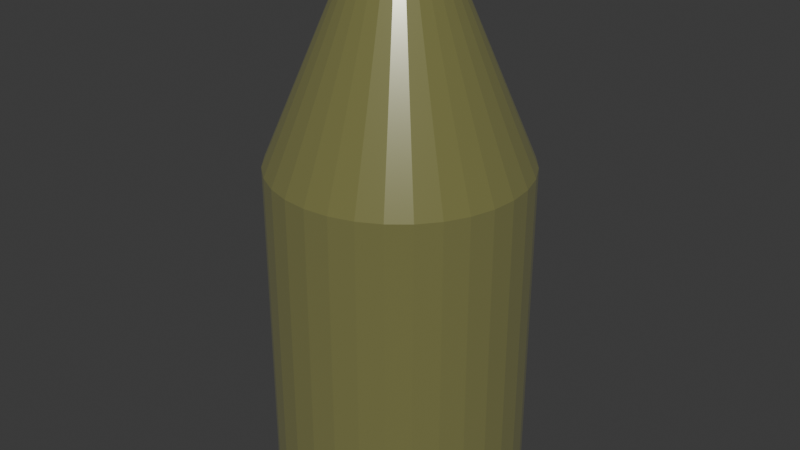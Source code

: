 # Source: Bullet.blend  (saved by Blender 4.4.32; exported with 4.5.12 LTS)
import bpy
from mathutils import Matrix  # noqa: F401  (used for matrix-valued properties, if any)

bpy.ops.wm.read_factory_settings(use_empty=True)
scene = bpy.context.scene
scene.name = 'Scene'

# ---- images (referenced by path relative to the original .blend; pixels are not part of the script)
import os
ASSET_DIR = os.environ.get("B2B_ASSET_DIR", "")  # directory of the original .blend (textures are referenced by path, not embedded)
HERE = os.path.dirname(os.path.abspath(__file__))  # packed textures are extracted next to this script under _unpacked/

def load_image(name, relpath, width, height, colorspace="sRGB"):
    """Load a texture the original file referenced (path relative to the .blend, or extracted next to this script)."""
    p = next((c for c in (os.path.join(HERE, relpath), os.path.join(ASSET_DIR, relpath)) if relpath and os.path.exists(c)), "")
    if p:
        img = bpy.data.images.load(p, check_existing=True)
        img.name = name
    else:  # same state as the original file: an image datablock whose file is absent (Cycles renders it pink)
        img = bpy.data.images.new(name, width, height)
        img.source = "FILE"
        img.filepath = "//" + (relpath or name)
    img.colorspace_settings.name = colorspace
    return img
img_bullet_uv_mesh = load_image('Bullet_uv_mesh', '_unpacked/Bullet_uv_mesh.bd9deb26.png', 1024, 1024, 'sRGB')

# ---- materials (node trees are filled in below, after node groups)
mat_material = bpy.data.materials.new('Material')
mat_material.alpha_threshold = 0.0
mat_material.use_transparent_shadow = False
mat_material.roughness = 0.5
mat_material.line_color = (0.0, 0.0, 0.0, 1.0)

# ---- material node trees
mat_material.use_nodes = True; mat_material.node_tree.nodes.clear()
_N = mat_material.node_tree.nodes; _L = mat_material.node_tree.links
n0 = _N.new('ShaderNodeBsdfPrincipled'); n0.name = 'Principled BSDF'; n0.location = (2, 223)
n0.inputs[1].default_value = 0.3
n0.inputs[2].default_value = 0.1455
n0.inputs[3].default_value = 8.95
n0.inputs[18].default_value = 0.03182
n0.inputs[28].default_value = 0.01
n1 = _N.new('ShaderNodeOutputMaterial'); n1.name = 'Material Output'; n1.location = (336, 225)
n2 = _N.new('ShaderNodeTexImage'); n2.name = '画像テクスチャ'; n2.location = (-462, 327)
n2.image = img_bullet_uv_mesh
_L.new(n0.outputs[0], n1.inputs[0])
_L.new(n2.outputs[0], n0.inputs[0])
n1.is_active_output = True

# ---- world
world_world = bpy.data.worlds.new('World'); scene.world = world_world
world_world.use_nodes = True; world_world.node_tree.nodes.clear()
_N = world_world.node_tree.nodes; _L = world_world.node_tree.links
n0 = _N.new('ShaderNodeOutputWorld'); n0.name = 'World Output'; n0.location = (300, 300)
n1 = _N.new('ShaderNodeBackground'); n1.name = 'Background'; n1.location = (10, 300)
n1.inputs[0].default_value = (0.05088, 0.05088, 0.05088, 1.0)
_L.new(n1.outputs[0], n0.inputs[0])
n0.is_active_output = True
world_world.color = (0.05088, 0.05088, 0.05088)
world_world.use_sun_shadow = False
world_world.sun_shadow_jitter_overblur = 0.0

# ---- meshes
me_bullet = bpy.data.meshes.new('Bullet')
me_bullet.from_pydata([(0.0, 1.0, -1.0), (0.0, 1.0, 1.636), (0.1951, 0.9808, -1.0), (0.1951, 0.9808, 1.636), (0.3827, 0.9239, -1.0), (0.3827, 0.9239, 1.636), (0.5556, 0.8315, -1.0), (0.5556, 0.8315, 1.636), (0.7071, 0.7071, -1.0), (0.7071, 0.7071, 1.636), (0.8315, 0.5556, -1.0), (0.8315, 0.5556, 1.636), (0.9239, 0.3827, -1.0), (0.9239, 0.3827, 1.636), (0.9808, 0.1951, -1.0), (0.9808, 0.1951, 1.636), (1.0, 0.0, -1.0), (1.0, 0.0, 1.636), (0.9808, -0.1951, -1.0), (0.9808, -0.1951, 1.636), (0.9239, -0.3827, -1.0), (0.9239, -0.3827, 1.636), (0.8315, -0.5556, -1.0), (0.8315, -0.5556, 1.636), (0.7071, -0.7071, -1.0), (0.7071, -0.7071, 1.636), (0.5556, -0.8315, -1.0), (0.5556, -0.8315, 1.636), (0.3827, -0.9239, -1.0), (0.3827, -0.9239, 1.636), (0.1951, -0.9808, -1.0), (0.1951, -0.9808, 1.636), (0.0, -1.0, -1.0), (0.0, -1.0, 1.636), (-0.1951, -0.9808, -1.0), (-0.1951, -0.9808, 1.636), (-0.3827, -0.9239, -1.0), (-0.3827, -0.9239, 1.636), (-0.5556, -0.8315, -1.0), (-0.5556, -0.8315, 1.636), (-0.7071, -0.7071, -1.0), (-0.7071, -0.7071, 1.636), (-0.8315, -0.5556, -1.0), (-0.8315, -0.5556, 1.636), (-0.9239, -0.3827, -1.0), (-0.9239, -0.3827, 1.636), (-0.9808, -0.1951, -1.0), (-0.9808, -0.1951, 1.636), (-1.0, 0.0, -1.0), (-1.0, 0.0, 1.636), (-0.9808, 0.1951, -1.0), (-0.9808, 0.1951, 1.636), (-0.9239, 0.3827, -1.0), (-0.9239, 0.3827, 1.636), (-0.8315, 0.5556, -1.0), (-0.8315, 0.5556, 1.636), (-0.7071, 0.7071, -1.0), (-0.7071, 0.7071, 1.636), (-0.5556, 0.8315, -1.0), (-0.5556, 0.8315, 1.636), (-0.3827, 0.9239, -1.0), (-0.3827, 0.9239, 1.636), (-0.1951, 0.9808, -1.0), (-0.1951, 0.9808, 1.636), (-1.952e-08, 0.4108, -2.373), (0.08015, 0.4029, -2.373), (0.1572, 0.3796, -2.373), (0.2283, 0.3416, -2.373), (0.2905, 0.2905, -2.373), (0.3416, 0.2283, -2.373), (0.3796, 0.1572, -2.373), (0.4029, 0.08015, -2.373), (0.4108, 1.665e-09, -2.373), (0.4029, -0.08015, -2.373), (0.3796, -0.1572, -2.373), (0.3416, -0.2283, -2.373), (0.2905, -0.2905, -2.373), (0.2283, -0.3416, -2.373), (0.1572, -0.3796, -2.373), (0.08015, -0.4029, -2.373), (-1.952e-08, -0.4108, -2.373), (-0.08015, -0.4029, -2.373), (-0.1572, -0.3796, -2.373), (-0.2283, -0.3416, -2.373), (-0.2905, -0.2905, -2.373), (-0.3416, -0.2283, -2.373), (-0.3796, -0.1572, -2.373), (-0.4029, -0.08015, -2.373), (-0.4108, 1.665e-09, -2.373), (-0.4029, 0.08015, -2.373), (-0.3796, 0.1572, -2.373), (-0.3416, 0.2283, -2.373), (-0.2905, 0.2905, -2.373), (-0.2283, 0.3416, -2.373), (-0.1572, 0.3796, -2.373), (-0.08015, 0.4029, -2.373), (1.711e-08, 0.1296, -2.61), (0.02529, 0.1271, -2.61), (0.04961, 0.1198, -2.61), (0.07202, 0.1078, -2.61), (0.09166, 0.09166, -2.61), (0.1078, 0.07202, -2.61), (0.1198, 0.04961, -2.61), (0.1271, 0.02529, -2.61), (0.1296, 3.427e-09, -2.61), (0.1271, -0.02529, -2.61), (0.1198, -0.04961, -2.61), (0.1078, -0.07202, -2.61), (0.09166, -0.09166, -2.61), (0.07202, -0.1078, -2.61), (0.04961, -0.1198, -2.61), (0.02529, -0.1271, -2.61), (1.711e-08, -0.1296, -2.61), (-0.02529, -0.1271, -2.61), (-0.04961, -0.1198, -2.61), (-0.07202, -0.1078, -2.61), (-0.09166, -0.09166, -2.61), (-0.1078, -0.07202, -2.61), (-0.1198, -0.04961, -2.61), (-0.1271, -0.02529, -2.61), (-0.1296, 3.427e-09, -2.61), (-0.1271, 0.02529, -2.61), (-0.1198, 0.04961, -2.61), (-0.1078, 0.07202, -2.61), (-0.09166, 0.09166, -2.61), (-0.07202, 0.1078, -2.61), (-0.04961, 0.1198, -2.61), (-0.02529, 0.1271, -2.61)], [], [(0, 1, 3, 2), (2, 3, 5, 4), (4, 5, 7, 6), (6, 7, 9, 8), (8, 9, 11, 10), (10, 11, 13, 12), (12, 13, 15, 14), (14, 15, 17, 16), (16, 17, 19, 18), (18, 19, 21, 20), (20, 21, 23, 22), (22, 23, 25, 24), (24, 25, 27, 26), (26, 27, 29, 28), (28, 29, 31, 30), (30, 31, 33, 32), (32, 33, 35, 34), (34, 35, 37, 36), (36, 37, 39, 38), (38, 39, 41, 40), (40, 41, 43, 42), (42, 43, 45, 44), (44, 45, 47, 46), (46, 47, 49, 48), (48, 49, 51, 50), (50, 51, 53, 52), (52, 53, 55, 54), (54, 55, 57, 56), (56, 57, 59, 58), (58, 59, 61, 60), (3, 1, 63, 61, 59, 57, 55, 53, 51, 49, 47, 45, 43, 41, 39, 37, 35, 33, 31, 29, 27, 25, 23, 21, 19, 17, 15, 13, 11, 9, 7, 5), (60, 61, 63, 62), (62, 63, 1, 0), (16, 18, 73, 72), (73, 74, 106, 105), (34, 36, 82, 81), (52, 54, 91, 90), (8, 10, 69, 68), (26, 28, 78, 77), (0, 2, 65, 64), (44, 46, 87, 86), (62, 0, 64, 95), (18, 20, 74, 73), (36, 38, 83, 82), (54, 56, 92, 91), (10, 12, 70, 69), (28, 30, 79, 78), (46, 48, 88, 87), (2, 4, 66, 65), (20, 22, 75, 74), (38, 40, 84, 83), (56, 58, 93, 92), (12, 14, 71, 70), (30, 32, 80, 79), (48, 50, 89, 88), (4, 6, 67, 66), (22, 24, 76, 75), (40, 42, 85, 84), (58, 60, 94, 93), (14, 16, 72, 71), (32, 34, 81, 80), (50, 52, 90, 89), (6, 8, 68, 67), (24, 26, 77, 76), (42, 44, 86, 85), (60, 62, 95, 94), (96, 97, 98, 99, 100, 101, 102, 103, 104, 105, 106, 107, 108, 109, 110, 111, 112, 113, 114, 115, 116, 117, 118, 119, 120, 121, 122, 123, 124, 125, 126, 127), (87, 88, 120, 119), (74, 75, 107, 106), (88, 89, 121, 120), (75, 76, 108, 107), (89, 90, 122, 121), (76, 77, 109, 108), (90, 91, 123, 122), (77, 78, 110, 109), (64, 65, 97, 96), (91, 92, 124, 123), (78, 79, 111, 110), (65, 66, 98, 97), (92, 93, 125, 124), (79, 80, 112, 111), (66, 67, 99, 98), (93, 94, 126, 125), (80, 81, 113, 112), (67, 68, 100, 99), (94, 95, 127, 126), (81, 82, 114, 113), (68, 69, 101, 100), (95, 64, 96, 127), (82, 83, 115, 114), (69, 70, 102, 101), (83, 84, 116, 115), (70, 71, 103, 102), (84, 85, 117, 116), (71, 72, 104, 103), (85, 86, 118, 117), (72, 73, 105, 104), (86, 87, 119, 118)])
_uv = me_bullet.uv_layers.new(name='UVマップ')
_uv.uv.foreach_set('vector', [0.1115, 0.43, 0.1115, -1.968e-08, 0.1438, -1.968e-08, 0.1438, 0.43, 0.1438, 0.43, 0.1438, -1.968e-08, 0.1756, 0.0009755, 0.1756, 0.431, 0.1756, 0.431, 0.1756, 0.0009755, 0.2055, 0.002889, 0.2055, 0.4329, 0.2055, 0.4329, 0.2055, 0.002889, 0.2324, 0.005667, 0.2324, 0.4357, 0.2324, 0.4357, 0.2324, 0.005667, 0.2553, 0.009203, 0.2553, 0.4392, 0.7201, 0.4357, 0.7201, 0.005667, 0.747, 0.002889, 0.747, 0.4329, 0.747, 0.4329, 0.747, 0.002889, 0.7769, 0.0009755, 0.7769, 0.431, 0.7769, 0.431, 0.7769, 0.0009755, 0.8086, 0.0, 0.8086, 0.43, 0.8086, 0.43, 0.8086, 0.0, 0.841, 0.0, 0.841, 0.43, 0.841, 0.43, 0.841, 0.0, 0.8727, 0.0009755, 0.8727, 0.431, 0.8727, 0.431, 0.8727, 0.0009755, 0.9026, 0.002889, 0.9026, 0.4329, 0.9026, 0.4329, 0.9026, 0.002889, 0.9296, 0.005667, 0.9296, 0.4357, 0.5106, 0.4357, 0.5106, 0.005667, 0.5375, 0.002889, 0.5375, 0.4329, 0.5375, 0.4329, 0.5375, 0.002889, 0.5674, 0.0009755, 0.5674, 0.431, 0.5674, 0.431, 0.5674, 0.0009755, 0.5991, 0.0, 0.5991, 0.43, 0.5991, 0.43, 0.5991, 0.0, 0.6315, 0.0, 0.6315, 0.43, 0.6315, 0.43, 0.6315, 0.0, 0.6632, 0.0009755, 0.6632, 0.431, 0.6632, 0.431, 0.6632, 0.0009755, 0.6931, 0.002889, 0.6931, 0.4329, 0.6931, 0.4329, 0.6931, 0.002889, 0.7201, 0.005667, 0.7201, 0.4357, 0.2553, 0.4392, 0.2553, 0.009203, 0.2782, 0.005667, 0.2782, 0.4357, 0.2782, 0.4357, 0.2782, 0.005667, 0.3051, 0.002889, 0.3051, 0.4329, 0.3051, 0.4329, 0.3051, 0.002889, 0.335, 0.0009755, 0.335, 0.431, 0.335, 0.431, 0.335, 0.0009755, 0.3667, -1.968e-08, 0.3667, 0.43, 0.3667, 0.43, 0.3667, -1.968e-08, 0.3991, -1.968e-08, 0.3991, 0.43, 0.3991, 0.43, 0.3991, -1.968e-08, 0.4309, 0.0009755, 0.4309, 0.431, 0.4309, 0.431, 0.4309, 0.0009755, 0.4608, 0.002889, 0.4608, 0.4329, 0.4608, 0.4329, 0.4608, 0.002889, 0.4877, 0.005667, 0.4877, 0.4357, 0.4877, 0.4357, 0.4877, 0.005667, 0.5106, 0.009203, 0.5106, 0.4392, 0.0, 0.4392, 0.0, 0.009203, 0.02289, 0.005667, 0.02289, 0.4357, 0.02289, 0.4357, 0.02289, 0.005667, 0.0498, 0.002889, 0.0498, 0.4329, 0.5701, 0.9633, 0.5472, 0.9404, 0.5293, 0.9135, 0.5169, 0.8836, 0.5106, 0.8519, 0.5106, 0.8195, 0.5169, 0.7877, 0.5293, 0.7578, 0.5472, 0.7309, 0.5701, 0.708, 0.597, 0.6901, 0.627, 0.6777, 0.6587, 0.6713, 0.6911, 0.6713, 0.7228, 0.6777, 0.7527, 0.6901, 0.7796, 0.708, 0.8025, 0.7309, 0.8205, 0.7578, 0.8329, 0.7877, 0.8392, 0.8195, 0.8392, 0.8519, 0.8329, 0.8836, 0.8205, 0.9135, 0.8025, 0.9404, 0.7796, 0.9633, 0.7527, 0.9813, 0.7228, 0.9937, 0.6911, 1.0, 0.6587, 1.0, 0.627, 0.9937, 0.597, 0.9813, 0.0498, 0.4329, 0.0498, 0.002889, 0.07971, 0.0009755, 0.07971, 0.431, 0.07971, 0.431, 0.07971, 0.0009755, 0.1115, -1.968e-08, 0.1115, 0.43, 0.8086, 0.43, 0.841, 0.43, 0.8315, 0.669, 0.8182, 0.669, 0.3214, 0.9433, 0.3163, 0.931, 0.3608, 0.9176, 0.3624, 0.9214, 0.6632, 0.431, 0.6931, 0.4329, 0.6473, 0.6702, 0.635, 0.6694, 0.4608, 0.4329, 0.4877, 0.4357, 0.426, 0.6713, 0.4149, 0.6702, 0.2324, 0.4357, 0.2553, 0.4392, 0.1801, 0.6728, 0.1707, 0.6713, 0.5375, 0.4329, 0.5674, 0.431, 0.5956, 0.6694, 0.5833, 0.6702, 0.1115, 0.43, 0.1438, 0.43, 0.1343, 0.669, 0.121, 0.669, 0.335, 0.431, 0.3667, 0.43, 0.3763, 0.669, 0.3632, 0.6694, 0.07971, 0.431, 0.1115, 0.43, 0.121, 0.669, 0.1079, 0.6694, 0.841, 0.43, 0.8727, 0.431, 0.8445, 0.6694, 0.8315, 0.669, 0.6931, 0.4329, 0.7201, 0.4357, 0.6583, 0.6713, 0.6473, 0.6702, 0.4877, 0.4357, 0.5106, 0.4392, 0.4354, 0.6728, 0.426, 0.6713, 0.7201, 0.4357, 0.747, 0.4329, 0.7928, 0.6702, 0.7818, 0.6713, 0.5674, 0.431, 0.5991, 0.43, 0.6087, 0.669, 0.5956, 0.6694, 0.3667, 0.43, 0.3991, 0.43, 0.3896, 0.669, 0.3763, 0.669, 0.1438, 0.43, 0.1756, 0.431, 0.1473, 0.6694, 0.1343, 0.669, 0.8727, 0.431, 0.9026, 0.4329, 0.8568, 0.6702, 0.8445, 0.6694, 0.2553, 0.4392, 0.2782, 0.4357, 0.3399, 0.6713, 0.3305, 0.6728, 0.0, 0.4392, 0.02289, 0.4357, 0.0846, 0.6713, 0.0752, 0.6728, 0.747, 0.4329, 0.7769, 0.431, 0.8051, 0.6694, 0.7928, 0.6702, 0.5991, 0.43, 0.6315, 0.43, 0.622, 0.669, 0.6087, 0.669, 0.3991, 0.43, 0.4309, 0.431, 0.4026, 0.6694, 0.3896, 0.669, 0.1756, 0.431, 0.2055, 0.4329, 0.1596, 0.6702, 0.1473, 0.6694, 0.9026, 0.4329, 0.9296, 0.4357, 0.8678, 0.6713, 0.8568, 0.6702, 0.2782, 0.4357, 0.3051, 0.4329, 0.3509, 0.6702, 0.3399, 0.6713, 0.02289, 0.4357, 0.0498, 0.4329, 0.09566, 0.6702, 0.0846, 0.6713, 0.7769, 0.431, 0.8086, 0.43, 0.8182, 0.669, 0.8051, 0.6694, 0.6315, 0.43, 0.6632, 0.431, 0.635, 0.6694, 0.622, 0.669, 0.4309, 0.431, 0.4608, 0.4329, 0.4149, 0.6702, 0.4026, 0.6694, 0.2055, 0.4329, 0.2324, 0.4357, 0.1707, 0.6713, 0.1596, 0.6702, 0.5106, 0.4357, 0.5375, 0.4329, 0.5833, 0.6702, 0.5723, 0.6713, 0.3051, 0.4329, 0.335, 0.431, 0.3632, 0.6694, 0.3509, 0.6702, 0.0498, 0.4329, 0.07971, 0.431, 0.1079, 0.6694, 0.09566, 0.6702, 0.3948, 0.9279, 0.3914, 0.9302, 0.3875, 0.9318, 0.3834, 0.9326, 0.3792, 0.9326, 0.375, 0.9318, 0.3712, 0.9302, 0.3677, 0.9279, 0.3647, 0.9249, 0.3624, 0.9214, 0.3608, 0.9176, 0.36, 0.9134, 0.36, 0.9092, 0.3608, 0.9051, 0.3624, 0.9012, 0.3647, 0.8978, 0.3677, 0.8948, 0.3712, 0.8925, 0.375, 0.8909, 0.3792, 0.89, 0.3834, 0.89, 0.3875, 0.8909, 0.3914, 0.8925, 0.3948, 0.8948, 0.3978, 0.8978, 0.4001, 0.9012, 0.4017, 0.9051, 0.4026, 0.9092, 0.4026, 0.9134, 0.4017, 0.9176, 0.4001, 0.9214, 0.3978, 0.9249, 0.4243, 0.8589, 0.4337, 0.8683, 0.3978, 0.8978, 0.3948, 0.8948, 0.3163, 0.931, 0.3137, 0.918, 0.36, 0.9134, 0.3608, 0.9176, 0.4337, 0.8683, 0.4411, 0.8794, 0.4001, 0.9012, 0.3978, 0.8978, 0.3137, 0.918, 0.3137, 0.9047, 0.36, 0.9092, 0.36, 0.9134, 0.4411, 0.8794, 0.4462, 0.8916, 0.4017, 0.9051, 0.4001, 0.9012, 0.3137, 0.9047, 0.3163, 0.8916, 0.3608, 0.9051, 0.36, 0.9092, 0.4462, 0.8916, 0.4488, 0.9047, 0.4026, 0.9092, 0.4017, 0.9051, 0.3163, 0.8916, 0.3214, 0.8794, 0.3624, 0.9012, 0.3608, 0.9051, 0.4243, 0.9638, 0.4132, 0.9712, 0.3914, 0.9302, 0.3948, 0.9279, 0.4488, 0.9047, 0.4488, 0.918, 0.4026, 0.9134, 0.4026, 0.9092, 0.3214, 0.8794, 0.3288, 0.8683, 0.3647, 0.8978, 0.3624, 0.9012, 0.4132, 0.9712, 0.401, 0.9763, 0.3875, 0.9318, 0.3914, 0.9302, 0.4488, 0.918, 0.4462, 0.931, 0.4017, 0.9176, 0.4026, 0.9134, 0.3288, 0.8683, 0.3382, 0.8589, 0.3677, 0.8948, 0.3647, 0.8978, 0.401, 0.9763, 0.3879, 0.9789, 0.3834, 0.9326, 0.3875, 0.9318, 0.4462, 0.931, 0.4411, 0.9433, 0.4001, 0.9214, 0.4017, 0.9176, 0.3382, 0.8589, 0.3493, 0.8515, 0.3712, 0.8925, 0.3677, 0.8948, 0.3879, 0.9789, 0.3746, 0.9789, 0.3792, 0.9326, 0.3834, 0.9326, 0.4411, 0.9433, 0.4337, 0.9544, 0.3978, 0.9249, 0.4001, 0.9214, 0.3493, 0.8515, 0.3616, 0.8464, 0.375, 0.8909, 0.3712, 0.8925, 0.3746, 0.9789, 0.3616, 0.9763, 0.375, 0.9318, 0.3792, 0.9326, 0.4337, 0.9544, 0.4243, 0.9638, 0.3948, 0.9279, 0.3978, 0.9249, 0.3616, 0.8464, 0.3746, 0.8438, 0.3792, 0.89, 0.375, 0.8909, 0.3616, 0.9763, 0.3493, 0.9712, 0.3712, 0.9302, 0.375, 0.9318, 0.3746, 0.8438, 0.3879, 0.8438, 0.3834, 0.89, 0.3792, 0.89, 0.3493, 0.9712, 0.3382, 0.9638, 0.3677, 0.9279, 0.3712, 0.9302, 0.3879, 0.8438, 0.401, 0.8464, 0.3875, 0.8909, 0.3834, 0.89, 0.3382, 0.9638, 0.3288, 0.9544, 0.3647, 0.9249, 0.3677, 0.9279, 0.401, 0.8464, 0.4132, 0.8515, 0.3914, 0.8925, 0.3875, 0.8909, 0.3288, 0.9544, 0.3214, 0.9433, 0.3624, 0.9214, 0.3647, 0.9249, 0.4132, 0.8515, 0.4243, 0.8589, 0.3948, 0.8948, 0.3914, 0.8925])
me_bullet.materials.append(mat_material)
me_bullet.update()

# ---- objects
ob_bullet = bpy.data.objects.new('Bullet', me_bullet)

# ---- transforms, parenting, visibility, modifiers, constraints
ob_bullet.location = (0.0, 0.0, 0.0)
ob_bullet.scale = (-0.08239, -0.08239, -0.08239)

# ---- collection membership
scene.collection.objects.link(ob_bullet)

# ---- scene / render settings (as saved in the file)
scene.frame_start = 1; scene.frame_end = 250; scene.frame_set(1)
scene.render.engine = 'BLENDER_EEVEE_NEXT'
scene.cycles.sampling_pattern = 'TABULATED_SOBOL'
bpy.context.view_layer.update()

# ---- added for rendering (the .blend has no active camera and no usable light): camera, sun
cam_auto = bpy.data.cameras.new('AutoCamera')
cam_auto.lens = 50.0
cam_auto.sensor_width = 36.0
cam_auto.clip_end = 1000.0
ob_auto_camera = bpy.data.objects.new('AutoCamera', cam_auto)
scene.collection.objects.link(ob_auto_camera)
ob_auto_camera.location = (0.388891, -0.46667, 0.351242)
ob_auto_camera.rotation_euler = (1.09748, -7.21219e-08, 0.694738)
scene.camera = ob_auto_camera
light_auto_sun = bpy.data.lights.new('AutoSun', 'SUN')
light_auto_sun.energy = 3.0
light_auto_sun.angle = 0.0523599
ob_auto_sun = bpy.data.objects.new('AutoSun', light_auto_sun)
scene.collection.objects.link(ob_auto_sun)
ob_auto_sun.rotation_euler = (0.872665, 0.174533, 0.523599)
bpy.context.view_layer.update()
